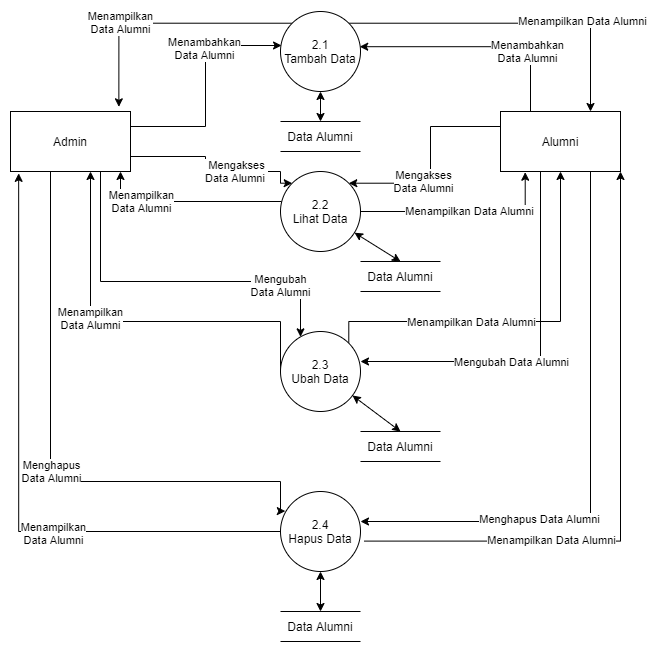

The diagram above was exported from draw.io. Its source (the exported page's mxGraphModel, read from the mxfile embedded in the PNG):
<mxGraphModel dx="1024" dy="601" grid="1" gridSize="10" guides="1" tooltips="1" connect="1" arrows="1" fold="1" page="1" pageScale="1" pageWidth="850" pageHeight="1100" math="0" shadow="0">
  <root>
    <mxCell id="0" />
    <mxCell id="1" parent="0" />
    <mxCell id="OZU8e6I4ieCk1EMhYtwZ-11" style="edgeStyle=orthogonalEdgeStyle;rounded=0;orthogonalLoop=1;jettySize=auto;html=1;exitX=0;exitY=0;exitDx=0;exitDy=0;entryX=0.903;entryY=-0.078;entryDx=0;entryDy=0;entryPerimeter=0;" parent="1" target="OZU8e6I4ieCk1EMhYtwZ-5" edge="1">
      <mxGeometry relative="1" as="geometry">
        <mxPoint x="415.71572875253787" y="91.71572875253787" as="sourcePoint" />
        <mxPoint x="214.03999999999996" y="180" as="targetPoint" />
      </mxGeometry>
    </mxCell>
    <mxCell id="OZU8e6I4ieCk1EMhYtwZ-12" value="Menampilkan&lt;br&gt;Data Alumni" style="edgeLabel;html=1;align=center;verticalAlign=middle;resizable=0;points=[];" parent="OZU8e6I4ieCk1EMhYtwZ-11" vertex="1" connectable="0">
      <mxGeometry x="0.3488" y="-1" relative="1" as="geometry">
        <mxPoint as="offset" />
      </mxGeometry>
    </mxCell>
    <mxCell id="OZU8e6I4ieCk1EMhYtwZ-33" style="edgeStyle=orthogonalEdgeStyle;rounded=0;orthogonalLoop=1;jettySize=auto;html=1;exitX=1;exitY=0;exitDx=0;exitDy=0;" parent="1" source="OZU8e6I4ieCk1EMhYtwZ-1" target="OZU8e6I4ieCk1EMhYtwZ-6" edge="1">
      <mxGeometry relative="1" as="geometry">
        <Array as="points">
          <mxPoint x="710" y="92" />
        </Array>
      </mxGeometry>
    </mxCell>
    <mxCell id="OZU8e6I4ieCk1EMhYtwZ-34" value="Menampilkan Data Alumni" style="edgeLabel;html=1;align=center;verticalAlign=middle;resizable=0;points=[];" parent="OZU8e6I4ieCk1EMhYtwZ-33" vertex="1" connectable="0">
      <mxGeometry x="0.4129" y="2" relative="1" as="geometry">
        <mxPoint as="offset" />
      </mxGeometry>
    </mxCell>
    <mxCell id="OZU8e6I4ieCk1EMhYtwZ-1" value="2.1&lt;br&gt;Tambah Data" style="ellipse;whiteSpace=wrap;html=1;aspect=fixed;" parent="1" vertex="1">
      <mxGeometry x="400" y="80" width="80" height="80" as="geometry" />
    </mxCell>
    <mxCell id="OZU8e6I4ieCk1EMhYtwZ-17" style="edgeStyle=orthogonalEdgeStyle;rounded=0;orthogonalLoop=1;jettySize=auto;html=1;" parent="1" source="OZU8e6I4ieCk1EMhYtwZ-2" target="OZU8e6I4ieCk1EMhYtwZ-5" edge="1">
      <mxGeometry relative="1" as="geometry">
        <mxPoint x="412" y="280" as="sourcePoint" />
        <Array as="points">
          <mxPoint x="240" y="270" />
        </Array>
      </mxGeometry>
    </mxCell>
    <mxCell id="OZU8e6I4ieCk1EMhYtwZ-18" value="Menampilkan&lt;br&gt;Data Alumni" style="edgeLabel;html=1;align=center;verticalAlign=middle;resizable=0;points=[];" parent="OZU8e6I4ieCk1EMhYtwZ-17" vertex="1" connectable="0">
      <mxGeometry x="0.4699" y="-1" relative="1" as="geometry">
        <mxPoint as="offset" />
      </mxGeometry>
    </mxCell>
    <mxCell id="OZU8e6I4ieCk1EMhYtwZ-37" style="edgeStyle=orthogonalEdgeStyle;rounded=0;orthogonalLoop=1;jettySize=auto;html=1;exitX=1;exitY=0.5;exitDx=0;exitDy=0;entryX=0.206;entryY=1.012;entryDx=0;entryDy=0;entryPerimeter=0;" parent="1" source="OZU8e6I4ieCk1EMhYtwZ-2" target="OZU8e6I4ieCk1EMhYtwZ-6" edge="1">
      <mxGeometry relative="1" as="geometry" />
    </mxCell>
    <mxCell id="OZU8e6I4ieCk1EMhYtwZ-38" value="Menampilkan Data Alumni" style="edgeLabel;html=1;align=center;verticalAlign=middle;resizable=0;points=[];" parent="OZU8e6I4ieCk1EMhYtwZ-37" vertex="1" connectable="0">
      <mxGeometry x="0.0602" y="1" relative="1" as="geometry">
        <mxPoint as="offset" />
      </mxGeometry>
    </mxCell>
    <mxCell id="OZU8e6I4ieCk1EMhYtwZ-2" value="2.2&lt;br&gt;Lihat Data" style="ellipse;whiteSpace=wrap;html=1;aspect=fixed;" parent="1" vertex="1">
      <mxGeometry x="400" y="240" width="80" height="80" as="geometry" />
    </mxCell>
    <mxCell id="OZU8e6I4ieCk1EMhYtwZ-23" style="edgeStyle=orthogonalEdgeStyle;rounded=0;orthogonalLoop=1;jettySize=auto;html=1;exitX=0;exitY=0.5;exitDx=0;exitDy=0;" parent="1" source="OZU8e6I4ieCk1EMhYtwZ-3" target="OZU8e6I4ieCk1EMhYtwZ-5" edge="1">
      <mxGeometry relative="1" as="geometry">
        <Array as="points">
          <mxPoint x="400" y="390" />
          <mxPoint x="210" y="390" />
        </Array>
      </mxGeometry>
    </mxCell>
    <mxCell id="OZU8e6I4ieCk1EMhYtwZ-24" value="Menampilkan&lt;br&gt;Data Alumni" style="edgeLabel;html=1;align=center;verticalAlign=middle;resizable=0;points=[];" parent="OZU8e6I4ieCk1EMhYtwZ-23" vertex="1" connectable="0">
      <mxGeometry x="0.2488" y="1" relative="1" as="geometry">
        <mxPoint as="offset" />
      </mxGeometry>
    </mxCell>
    <mxCell id="OZU8e6I4ieCk1EMhYtwZ-41" style="edgeStyle=orthogonalEdgeStyle;rounded=0;orthogonalLoop=1;jettySize=auto;html=1;exitX=1;exitY=0;exitDx=0;exitDy=0;entryX=0.5;entryY=1;entryDx=0;entryDy=0;" parent="1" source="OZU8e6I4ieCk1EMhYtwZ-3" target="OZU8e6I4ieCk1EMhYtwZ-6" edge="1">
      <mxGeometry relative="1" as="geometry">
        <Array as="points">
          <mxPoint x="468" y="390" />
          <mxPoint x="680" y="390" />
        </Array>
      </mxGeometry>
    </mxCell>
    <mxCell id="OZU8e6I4ieCk1EMhYtwZ-42" value="Menampilkan Data Alumni" style="edgeLabel;html=1;align=center;verticalAlign=middle;resizable=0;points=[];" parent="OZU8e6I4ieCk1EMhYtwZ-41" vertex="1" connectable="0">
      <mxGeometry x="0.2369" y="3" relative="1" as="geometry">
        <mxPoint x="-87" y="4" as="offset" />
      </mxGeometry>
    </mxCell>
    <mxCell id="OZU8e6I4ieCk1EMhYtwZ-3" value="2.3&lt;br&gt;Ubah Data" style="ellipse;whiteSpace=wrap;html=1;aspect=fixed;" parent="1" vertex="1">
      <mxGeometry x="400" y="400" width="80" height="80" as="geometry" />
    </mxCell>
    <mxCell id="OZU8e6I4ieCk1EMhYtwZ-28" style="edgeStyle=orthogonalEdgeStyle;rounded=0;orthogonalLoop=1;jettySize=auto;html=1;exitX=0;exitY=0.5;exitDx=0;exitDy=0;entryX=0.068;entryY=1.031;entryDx=0;entryDy=0;entryPerimeter=0;" parent="1" source="OZU8e6I4ieCk1EMhYtwZ-4" target="OZU8e6I4ieCk1EMhYtwZ-5" edge="1">
      <mxGeometry relative="1" as="geometry">
        <mxPoint x="150" y="210" as="targetPoint" />
      </mxGeometry>
    </mxCell>
    <mxCell id="OZU8e6I4ieCk1EMhYtwZ-29" value="Menampilkan&lt;br&gt;Data Alumni" style="edgeLabel;html=1;align=center;verticalAlign=middle;resizable=0;points=[];" parent="OZU8e6I4ieCk1EMhYtwZ-28" vertex="1" connectable="0">
      <mxGeometry x="-0.2654" y="1" relative="1" as="geometry">
        <mxPoint as="offset" />
      </mxGeometry>
    </mxCell>
    <mxCell id="OZU8e6I4ieCk1EMhYtwZ-45" style="edgeStyle=orthogonalEdgeStyle;rounded=0;orthogonalLoop=1;jettySize=auto;html=1;exitX=1.046;exitY=0.62;exitDx=0;exitDy=0;entryX=1;entryY=1;entryDx=0;entryDy=0;exitPerimeter=0;" parent="1" source="OZU8e6I4ieCk1EMhYtwZ-4" target="OZU8e6I4ieCk1EMhYtwZ-6" edge="1">
      <mxGeometry relative="1" as="geometry">
        <Array as="points">
          <mxPoint x="740" y="610" />
        </Array>
      </mxGeometry>
    </mxCell>
    <mxCell id="OZU8e6I4ieCk1EMhYtwZ-46" value="Menampilkan Data Alumni" style="edgeLabel;html=1;align=center;verticalAlign=middle;resizable=0;points=[];" parent="OZU8e6I4ieCk1EMhYtwZ-45" vertex="1" connectable="0">
      <mxGeometry x="-0.146" y="-1" relative="1" as="geometry">
        <mxPoint x="-71" y="10" as="offset" />
      </mxGeometry>
    </mxCell>
    <mxCell id="OZU8e6I4ieCk1EMhYtwZ-4" value="2.4&lt;br&gt;Hapus Data" style="ellipse;whiteSpace=wrap;html=1;aspect=fixed;" parent="1" vertex="1">
      <mxGeometry x="400" y="560" width="80" height="80" as="geometry" />
    </mxCell>
    <mxCell id="OZU8e6I4ieCk1EMhYtwZ-9" style="edgeStyle=orthogonalEdgeStyle;rounded=0;orthogonalLoop=1;jettySize=auto;html=1;exitX=1;exitY=0.25;exitDx=0;exitDy=0;entryX=0.013;entryY=0.425;entryDx=0;entryDy=0;entryPerimeter=0;" parent="1" source="OZU8e6I4ieCk1EMhYtwZ-5" target="OZU8e6I4ieCk1EMhYtwZ-1" edge="1">
      <mxGeometry relative="1" as="geometry" />
    </mxCell>
    <mxCell id="OZU8e6I4ieCk1EMhYtwZ-10" value="Menambahkan&lt;br&gt;Data Alumni" style="edgeLabel;html=1;align=center;verticalAlign=middle;resizable=0;points=[];" parent="OZU8e6I4ieCk1EMhYtwZ-9" vertex="1" connectable="0">
      <mxGeometry x="0.3245" y="2" relative="1" as="geometry">
        <mxPoint as="offset" />
      </mxGeometry>
    </mxCell>
    <mxCell id="OZU8e6I4ieCk1EMhYtwZ-13" style="edgeStyle=orthogonalEdgeStyle;rounded=0;orthogonalLoop=1;jettySize=auto;html=1;exitX=1;exitY=0.75;exitDx=0;exitDy=0;entryX=0;entryY=0;entryDx=0;entryDy=0;" parent="1" source="OZU8e6I4ieCk1EMhYtwZ-5" target="OZU8e6I4ieCk1EMhYtwZ-2" edge="1">
      <mxGeometry relative="1" as="geometry">
        <Array as="points">
          <mxPoint x="325" y="225" />
          <mxPoint x="325" y="240" />
          <mxPoint x="400" y="240" />
          <mxPoint x="400" y="252" />
        </Array>
      </mxGeometry>
    </mxCell>
    <mxCell id="OZU8e6I4ieCk1EMhYtwZ-14" value="Mengakses&lt;br&gt;Data Alumni&amp;nbsp;" style="edgeLabel;html=1;align=center;verticalAlign=middle;resizable=0;points=[];" parent="OZU8e6I4ieCk1EMhYtwZ-13" vertex="1" connectable="0">
      <mxGeometry x="0.278" y="1" relative="1" as="geometry">
        <mxPoint as="offset" />
      </mxGeometry>
    </mxCell>
    <mxCell id="OZU8e6I4ieCk1EMhYtwZ-21" style="edgeStyle=orthogonalEdgeStyle;rounded=0;orthogonalLoop=1;jettySize=auto;html=1;exitX=0.75;exitY=1;exitDx=0;exitDy=0;" parent="1" source="OZU8e6I4ieCk1EMhYtwZ-5" target="OZU8e6I4ieCk1EMhYtwZ-3" edge="1">
      <mxGeometry relative="1" as="geometry">
        <Array as="points">
          <mxPoint x="220" y="350" />
          <mxPoint x="420" y="350" />
        </Array>
      </mxGeometry>
    </mxCell>
    <mxCell id="OZU8e6I4ieCk1EMhYtwZ-22" value="Mengubah&lt;br&gt;Data Alumni" style="edgeLabel;html=1;align=center;verticalAlign=middle;resizable=0;points=[];" parent="OZU8e6I4ieCk1EMhYtwZ-21" vertex="1" connectable="0">
      <mxGeometry x="0.5819" y="-3" relative="1" as="geometry">
        <mxPoint as="offset" />
      </mxGeometry>
    </mxCell>
    <mxCell id="OZU8e6I4ieCk1EMhYtwZ-25" style="edgeStyle=orthogonalEdgeStyle;rounded=0;orthogonalLoop=1;jettySize=auto;html=1;exitX=0.25;exitY=1;exitDx=0;exitDy=0;entryX=0.06;entryY=0.245;entryDx=0;entryDy=0;entryPerimeter=0;" parent="1" source="OZU8e6I4ieCk1EMhYtwZ-5" target="OZU8e6I4ieCk1EMhYtwZ-4" edge="1">
      <mxGeometry relative="1" as="geometry">
        <mxPoint x="430" y="590" as="targetPoint" />
        <Array as="points">
          <mxPoint x="170" y="240" />
          <mxPoint x="170" y="550" />
          <mxPoint x="400" y="550" />
          <mxPoint x="400" y="580" />
        </Array>
      </mxGeometry>
    </mxCell>
    <mxCell id="OZU8e6I4ieCk1EMhYtwZ-27" value="Menghapus&lt;br&gt;Data Alumni" style="edgeLabel;html=1;align=center;verticalAlign=middle;resizable=0;points=[];" parent="OZU8e6I4ieCk1EMhYtwZ-25" vertex="1" connectable="0">
      <mxGeometry x="0.0587" relative="1" as="geometry">
        <mxPoint as="offset" />
      </mxGeometry>
    </mxCell>
    <mxCell id="OZU8e6I4ieCk1EMhYtwZ-5" value="Admin" style="rounded=0;whiteSpace=wrap;html=1;" parent="1" vertex="1">
      <mxGeometry x="130" y="180" width="120" height="60" as="geometry" />
    </mxCell>
    <mxCell id="OZU8e6I4ieCk1EMhYtwZ-31" style="edgeStyle=orthogonalEdgeStyle;rounded=0;orthogonalLoop=1;jettySize=auto;html=1;exitX=0.25;exitY=0;exitDx=0;exitDy=0;entryX=0.99;entryY=0.44;entryDx=0;entryDy=0;entryPerimeter=0;" parent="1" source="OZU8e6I4ieCk1EMhYtwZ-6" target="OZU8e6I4ieCk1EMhYtwZ-1" edge="1">
      <mxGeometry relative="1" as="geometry" />
    </mxCell>
    <mxCell id="OZU8e6I4ieCk1EMhYtwZ-32" value="Menambahkan&lt;br&gt;Data Alumni" style="edgeLabel;html=1;align=center;verticalAlign=middle;resizable=0;points=[];" parent="OZU8e6I4ieCk1EMhYtwZ-31" vertex="1" connectable="0">
      <mxGeometry x="-0.4851" y="4" relative="1" as="geometry">
        <mxPoint as="offset" />
      </mxGeometry>
    </mxCell>
    <mxCell id="OZU8e6I4ieCk1EMhYtwZ-35" style="edgeStyle=orthogonalEdgeStyle;rounded=0;orthogonalLoop=1;jettySize=auto;html=1;exitX=0;exitY=0.25;exitDx=0;exitDy=0;entryX=1;entryY=0;entryDx=0;entryDy=0;" parent="1" source="OZU8e6I4ieCk1EMhYtwZ-6" target="OZU8e6I4ieCk1EMhYtwZ-2" edge="1">
      <mxGeometry relative="1" as="geometry" />
    </mxCell>
    <mxCell id="OZU8e6I4ieCk1EMhYtwZ-36" value="Mengakses&lt;br&gt;Data Alumni" style="edgeLabel;html=1;align=center;verticalAlign=middle;resizable=0;points=[];" parent="OZU8e6I4ieCk1EMhYtwZ-35" vertex="1" connectable="0">
      <mxGeometry x="0.2818" y="-2" relative="1" as="geometry">
        <mxPoint as="offset" />
      </mxGeometry>
    </mxCell>
    <mxCell id="OZU8e6I4ieCk1EMhYtwZ-39" style="edgeStyle=orthogonalEdgeStyle;rounded=0;orthogonalLoop=1;jettySize=auto;html=1;entryX=1;entryY=0.375;entryDx=0;entryDy=0;entryPerimeter=0;exitX=0.5;exitY=1;exitDx=0;exitDy=0;" parent="1" source="OZU8e6I4ieCk1EMhYtwZ-6" target="OZU8e6I4ieCk1EMhYtwZ-3" edge="1">
      <mxGeometry relative="1" as="geometry">
        <Array as="points">
          <mxPoint x="660" y="240" />
          <mxPoint x="660" y="430" />
        </Array>
      </mxGeometry>
    </mxCell>
    <mxCell id="OZU8e6I4ieCk1EMhYtwZ-40" value="Mengubah Data Alumni" style="edgeLabel;html=1;align=center;verticalAlign=middle;resizable=0;points=[];" parent="OZU8e6I4ieCk1EMhYtwZ-39" vertex="1" connectable="0">
      <mxGeometry x="-0.0818" y="-2" relative="1" as="geometry">
        <mxPoint x="-28" y="31" as="offset" />
      </mxGeometry>
    </mxCell>
    <mxCell id="OZU8e6I4ieCk1EMhYtwZ-43" style="edgeStyle=orthogonalEdgeStyle;rounded=0;orthogonalLoop=1;jettySize=auto;html=1;exitX=0.75;exitY=1;exitDx=0;exitDy=0;entryX=1;entryY=0.375;entryDx=0;entryDy=0;entryPerimeter=0;" parent="1" source="OZU8e6I4ieCk1EMhYtwZ-6" target="OZU8e6I4ieCk1EMhYtwZ-4" edge="1">
      <mxGeometry relative="1" as="geometry" />
    </mxCell>
    <mxCell id="OZU8e6I4ieCk1EMhYtwZ-44" value="Menghapus Data Alumni" style="edgeLabel;html=1;align=center;verticalAlign=middle;resizable=0;points=[];" parent="OZU8e6I4ieCk1EMhYtwZ-43" vertex="1" connectable="0">
      <mxGeometry x="0.3858" y="-3" relative="1" as="geometry">
        <mxPoint as="offset" />
      </mxGeometry>
    </mxCell>
    <mxCell id="OZU8e6I4ieCk1EMhYtwZ-6" value="Alumni" style="rounded=0;whiteSpace=wrap;html=1;" parent="1" vertex="1">
      <mxGeometry x="620" y="180" width="120" height="60" as="geometry" />
    </mxCell>
    <mxCell id="OZU8e6I4ieCk1EMhYtwZ-47" value="Data Alumni" style="shape=partialRectangle;whiteSpace=wrap;html=1;left=0;right=0;fillColor=none;" parent="1" vertex="1">
      <mxGeometry x="400" y="190" width="80" height="30" as="geometry" />
    </mxCell>
    <mxCell id="OZU8e6I4ieCk1EMhYtwZ-48" value="" style="endArrow=classic;startArrow=classic;html=1;" parent="1" edge="1">
      <mxGeometry width="50" height="50" relative="1" as="geometry">
        <mxPoint x="440" y="190" as="sourcePoint" />
        <mxPoint x="440" y="160" as="targetPoint" />
      </mxGeometry>
    </mxCell>
    <mxCell id="OZU8e6I4ieCk1EMhYtwZ-49" value="Data Alumni" style="shape=partialRectangle;whiteSpace=wrap;html=1;left=0;right=0;fillColor=none;" parent="1" vertex="1">
      <mxGeometry x="480" y="330" width="80" height="30" as="geometry" />
    </mxCell>
    <mxCell id="OZU8e6I4ieCk1EMhYtwZ-50" value="" style="endArrow=classic;startArrow=classic;html=1;entryX=0.5;entryY=0;entryDx=0;entryDy=0;" parent="1" source="OZU8e6I4ieCk1EMhYtwZ-2" target="OZU8e6I4ieCk1EMhYtwZ-49" edge="1">
      <mxGeometry width="50" height="50" relative="1" as="geometry">
        <mxPoint x="430" y="390" as="sourcePoint" />
        <mxPoint x="480" y="340" as="targetPoint" />
      </mxGeometry>
    </mxCell>
    <mxCell id="OZU8e6I4ieCk1EMhYtwZ-51" value="Data Alumni" style="shape=partialRectangle;whiteSpace=wrap;html=1;left=0;right=0;fillColor=none;" parent="1" vertex="1">
      <mxGeometry x="400" y="680" width="80" height="30" as="geometry" />
    </mxCell>
    <mxCell id="OZU8e6I4ieCk1EMhYtwZ-52" value="Data Alumni" style="shape=partialRectangle;whiteSpace=wrap;html=1;left=0;right=0;fillColor=none;" parent="1" vertex="1">
      <mxGeometry x="480" y="500" width="80" height="30" as="geometry" />
    </mxCell>
    <mxCell id="OZU8e6I4ieCk1EMhYtwZ-53" value="" style="endArrow=classic;startArrow=classic;html=1;" parent="1" source="OZU8e6I4ieCk1EMhYtwZ-3" edge="1">
      <mxGeometry width="50" height="50" relative="1" as="geometry">
        <mxPoint x="350" y="520" as="sourcePoint" />
        <mxPoint x="520" y="500" as="targetPoint" />
      </mxGeometry>
    </mxCell>
    <mxCell id="OZU8e6I4ieCk1EMhYtwZ-54" value="" style="endArrow=classic;startArrow=classic;html=1;entryX=0.5;entryY=0;entryDx=0;entryDy=0;" parent="1" source="OZU8e6I4ieCk1EMhYtwZ-4" target="OZU8e6I4ieCk1EMhYtwZ-51" edge="1">
      <mxGeometry width="50" height="50" relative="1" as="geometry">
        <mxPoint x="290" y="750" as="sourcePoint" />
        <mxPoint x="340" y="700" as="targetPoint" />
      </mxGeometry>
    </mxCell>
  </root>
</mxGraphModel>